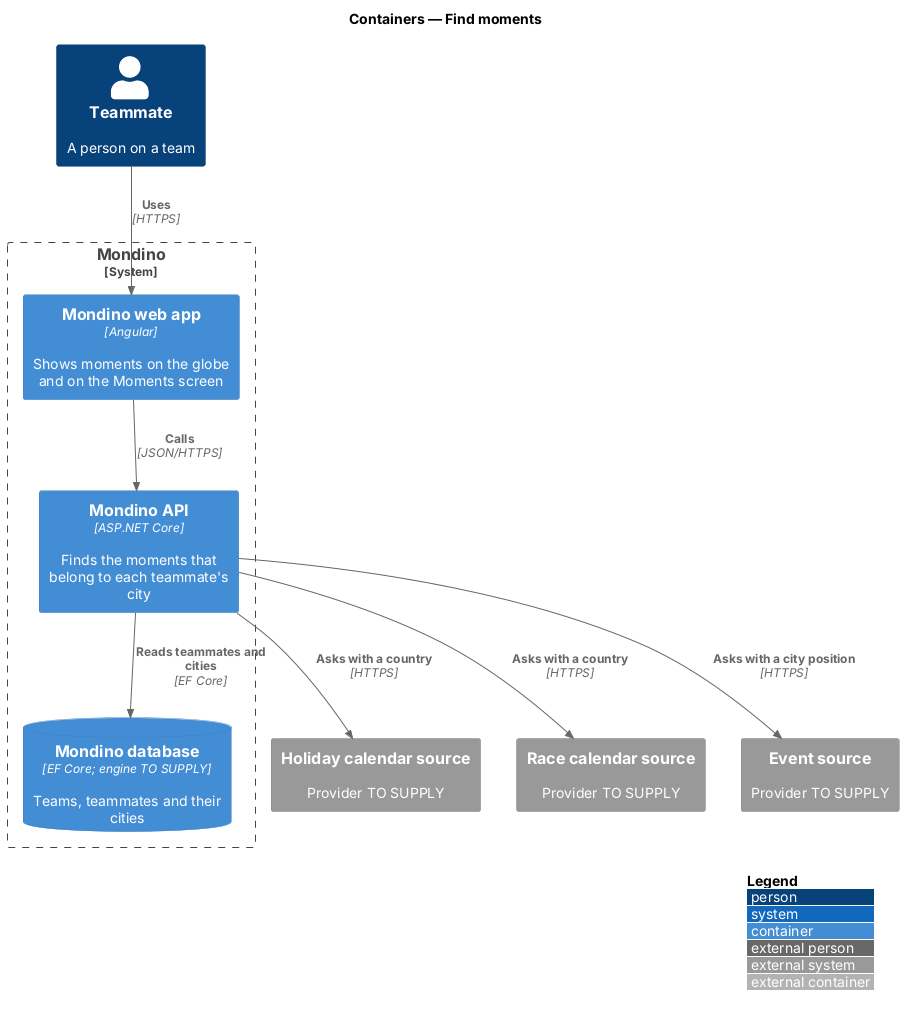

The diagram above was rendered by PlantUML. Its source (embedded in the PNG):
@startuml
!include <C4/C4_Container>
LAYOUT_WITH_LEGEND()
title Containers — Find moments

Person(teammate, "Teammate", "A person on a team")
System_Boundary(mondino, "Mondino") {
  Container(web, "Mondino web app", "Angular", "Shows moments on the globe and on the Moments screen")
  Container(api, "Mondino API", "ASP.NET Core", "Finds the moments that belong to each teammate's city")
  ContainerDb(db, "Mondino database", "EF Core; engine TO SUPPLY", "Teams, teammates and their cities")
}
System_Ext(holidays, "Holiday calendar source", "Provider TO SUPPLY")
System_Ext(races, "Race calendar source", "Provider TO SUPPLY")
System_Ext(events, "Event source", "Provider TO SUPPLY")

Rel(teammate, web, "Uses", "HTTPS")
Rel(web, api, "Calls", "JSON/HTTPS")
Rel(api, db, "Reads teammates and cities", "EF Core")
Rel(api, holidays, "Asks with a country", "HTTPS")
Rel(api, races, "Asks with a country", "HTTPS")
Rel(api, events, "Asks with a city position", "HTTPS")
@enduml